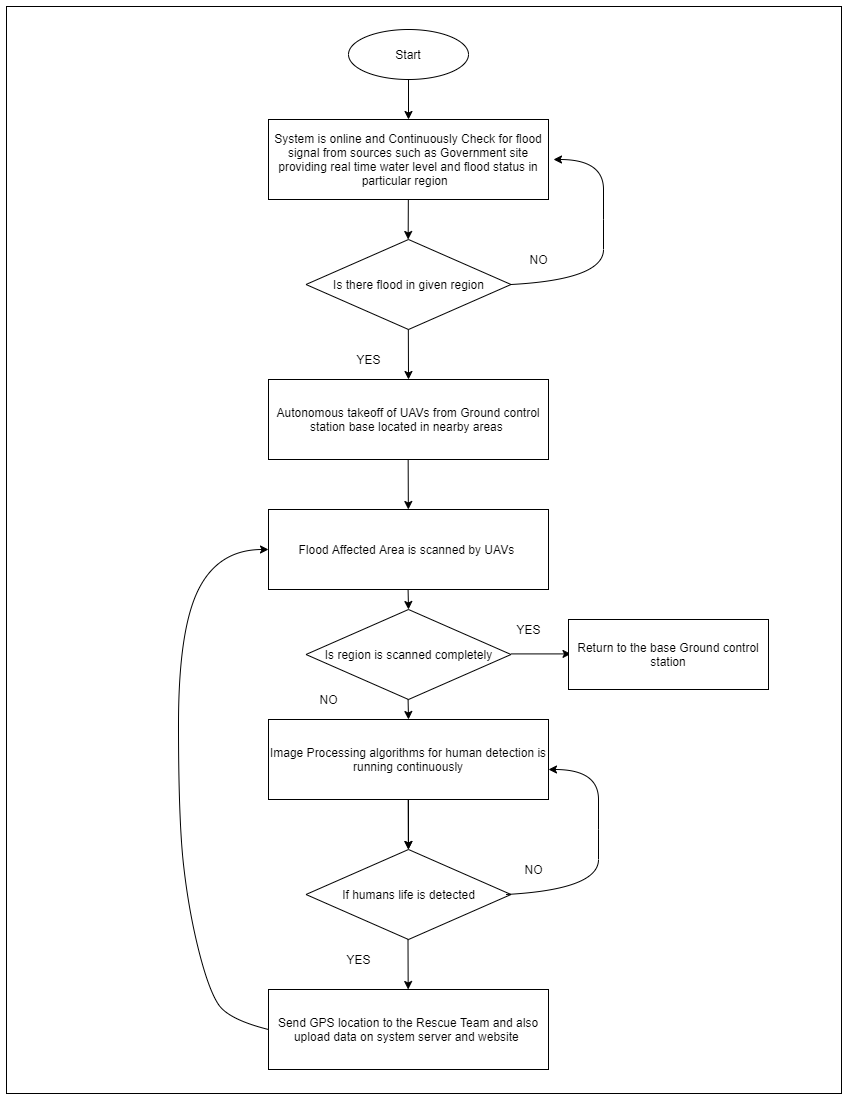

The diagram above was exported from draw.io. Its source (the exported page's mxGraphModel, read from the mxfile embedded in the PNG):
<mxGraphModel dx="1221" dy="578" grid="0" gridSize="10" guides="1" tooltips="1" connect="1" arrows="1" fold="1" page="1" pageScale="1" pageWidth="850" pageHeight="1100" background="#FFFFFF" math="0" shadow="0">
  <root>
    <mxCell id="0" />
    <mxCell id="1" parent="0" />
    <mxCell id="AkaxWq1JBGeaubbhE5vs-2" value="" style="rounded=0;whiteSpace=wrap;html=1;shadow=0;" vertex="1" parent="1">
      <mxGeometry x="8" y="7" width="835" height="1087" as="geometry" />
    </mxCell>
    <mxCell id="dVFk958Y3hgb3niJjaOc-1" value="&lt;font style=&quot;font-size: 12px&quot;&gt;Start&lt;/font&gt;" style="ellipse;whiteSpace=wrap;html=1;" parent="1" vertex="1">
      <mxGeometry x="350" y="30" width="120" height="50" as="geometry" />
    </mxCell>
    <mxCell id="dVFk958Y3hgb3niJjaOc-2" value="System is online and Continuously Check for flood signal from sources such as Government site providing real time water level and flood status in particular region&amp;nbsp;&amp;nbsp;" style="rounded=0;whiteSpace=wrap;html=1;" parent="1" vertex="1">
      <mxGeometry x="270" y="120" width="280" height="80" as="geometry" />
    </mxCell>
    <mxCell id="dVFk958Y3hgb3niJjaOc-3" value="" style="endArrow=classic;html=1;entryX=0.5;entryY=0;entryDx=0;entryDy=0;" parent="1" target="dVFk958Y3hgb3niJjaOc-2" edge="1">
      <mxGeometry width="50" height="50" relative="1" as="geometry">
        <mxPoint x="410" y="80" as="sourcePoint" />
        <mxPoint x="409.66" y="100" as="targetPoint" />
      </mxGeometry>
    </mxCell>
    <mxCell id="dVFk958Y3hgb3niJjaOc-5" value="&lt;div&gt;&lt;span&gt;Is there flood in given region&lt;/span&gt;&lt;/div&gt;" style="rhombus;whiteSpace=wrap;html=1;align=center;" parent="1" vertex="1">
      <mxGeometry x="307.5" y="240" width="205" height="90" as="geometry" />
    </mxCell>
    <mxCell id="dVFk958Y3hgb3niJjaOc-6" value="" style="endArrow=classic;html=1;entryX=0.5;entryY=0;entryDx=0;entryDy=0;" parent="1" source="dVFk958Y3hgb3niJjaOc-2" edge="1">
      <mxGeometry width="50" height="50" relative="1" as="geometry">
        <mxPoint x="409.66" y="200" as="sourcePoint" />
        <mxPoint x="409.66" y="240" as="targetPoint" />
      </mxGeometry>
    </mxCell>
    <mxCell id="dVFk958Y3hgb3niJjaOc-7" value="" style="curved=1;endArrow=classic;html=1;exitX=1;exitY=0.5;exitDx=0;exitDy=0;" parent="1" source="dVFk958Y3hgb3niJjaOc-5" edge="1">
      <mxGeometry width="50" height="50" relative="1" as="geometry">
        <mxPoint x="500" y="220" as="sourcePoint" />
        <mxPoint x="555" y="160" as="targetPoint" />
        <Array as="points">
          <mxPoint x="605" y="280" />
          <mxPoint x="605" y="220" />
          <mxPoint x="605" y="160" />
        </Array>
      </mxGeometry>
    </mxCell>
    <mxCell id="dVFk958Y3hgb3niJjaOc-8" value="NO" style="text;html=1;align=center;verticalAlign=middle;resizable=0;points=[];autosize=1;" parent="1" vertex="1">
      <mxGeometry x="525" y="250" width="30" height="20" as="geometry" />
    </mxCell>
    <mxCell id="dVFk958Y3hgb3niJjaOc-10" value="" style="endArrow=classic;html=1;" parent="1" edge="1">
      <mxGeometry width="50" height="50" relative="1" as="geometry">
        <mxPoint x="409.83000000000015" y="330" as="sourcePoint" />
        <mxPoint x="410" y="380" as="targetPoint" />
      </mxGeometry>
    </mxCell>
    <mxCell id="dVFk958Y3hgb3niJjaOc-11" value="YES" style="text;html=1;align=center;verticalAlign=middle;resizable=0;points=[];autosize=1;" parent="1" vertex="1">
      <mxGeometry x="350" y="350" width="40" height="20" as="geometry" />
    </mxCell>
    <mxCell id="dVFk958Y3hgb3niJjaOc-13" value="Autonomous takeoff of UAVs from Ground control station base located in nearby areas&amp;nbsp;" style="rounded=0;whiteSpace=wrap;html=1;" parent="1" vertex="1">
      <mxGeometry x="270" y="380" width="280" height="80" as="geometry" />
    </mxCell>
    <mxCell id="dVFk958Y3hgb3niJjaOc-14" value="" style="endArrow=classic;html=1;" parent="1" edge="1">
      <mxGeometry width="50" height="50" relative="1" as="geometry">
        <mxPoint x="409.66000000000014" y="460" as="sourcePoint" />
        <mxPoint x="409.83" y="510" as="targetPoint" />
      </mxGeometry>
    </mxCell>
    <mxCell id="dVFk958Y3hgb3niJjaOc-15" value="Flood Affected Area is scanned by UAVs&amp;nbsp;" style="rounded=0;whiteSpace=wrap;html=1;" parent="1" vertex="1">
      <mxGeometry x="270" y="510" width="280" height="80" as="geometry" />
    </mxCell>
    <mxCell id="dVFk958Y3hgb3niJjaOc-29" value="" style="edgeStyle=orthogonalEdgeStyle;rounded=0;orthogonalLoop=1;jettySize=auto;html=1;" parent="1" source="dVFk958Y3hgb3niJjaOc-17" target="dVFk958Y3hgb3niJjaOc-21" edge="1">
      <mxGeometry relative="1" as="geometry" />
    </mxCell>
    <mxCell id="dVFk958Y3hgb3niJjaOc-17" value="Image Processing algorithms for human detection is running continuously" style="rounded=0;whiteSpace=wrap;html=1;" parent="1" vertex="1">
      <mxGeometry x="270" y="720" width="280" height="80" as="geometry" />
    </mxCell>
    <mxCell id="dVFk958Y3hgb3niJjaOc-18" value="" style="endArrow=classic;html=1;entryX=0.5;entryY=0;entryDx=0;entryDy=0;" parent="1" target="dVFk958Y3hgb3niJjaOc-28" edge="1">
      <mxGeometry width="50" height="50" relative="1" as="geometry">
        <mxPoint x="409.58000000000004" y="590" as="sourcePoint" />
        <mxPoint x="409.7499999999999" y="640" as="targetPoint" />
      </mxGeometry>
    </mxCell>
    <mxCell id="dVFk958Y3hgb3niJjaOc-20" value="" style="endArrow=classic;html=1;" parent="1" edge="1">
      <mxGeometry width="50" height="50" relative="1" as="geometry">
        <mxPoint x="409.6600000000001" y="800" as="sourcePoint" />
        <mxPoint x="409.8299999999999" y="850" as="targetPoint" />
      </mxGeometry>
    </mxCell>
    <mxCell id="dVFk958Y3hgb3niJjaOc-21" value="If humans life is detected" style="rhombus;whiteSpace=wrap;html=1;align=center;" parent="1" vertex="1">
      <mxGeometry x="307.5" y="850" width="205" height="90" as="geometry" />
    </mxCell>
    <mxCell id="dVFk958Y3hgb3niJjaOc-22" value="" style="curved=1;endArrow=classic;html=1;exitX=1;exitY=0.5;exitDx=0;exitDy=0;" parent="1" edge="1">
      <mxGeometry width="50" height="50" relative="1" as="geometry">
        <mxPoint x="507.5" y="895" as="sourcePoint" />
        <mxPoint x="550" y="770" as="targetPoint" />
        <Array as="points">
          <mxPoint x="600" y="890" />
          <mxPoint x="600" y="830" />
          <mxPoint x="600" y="770" />
        </Array>
      </mxGeometry>
    </mxCell>
    <mxCell id="dVFk958Y3hgb3niJjaOc-23" value="NO" style="text;html=1;align=center;verticalAlign=middle;resizable=0;points=[];autosize=1;" parent="1" vertex="1">
      <mxGeometry x="520" y="860" width="30" height="20" as="geometry" />
    </mxCell>
    <mxCell id="dVFk958Y3hgb3niJjaOc-24" value="" style="endArrow=classic;html=1;" parent="1" edge="1">
      <mxGeometry width="50" height="50" relative="1" as="geometry">
        <mxPoint x="409.50000000000006" y="940" as="sourcePoint" />
        <mxPoint x="409.6699999999999" y="990" as="targetPoint" />
      </mxGeometry>
    </mxCell>
    <mxCell id="dVFk958Y3hgb3niJjaOc-25" value="YES" style="text;html=1;align=center;verticalAlign=middle;resizable=0;points=[];autosize=1;" parent="1" vertex="1">
      <mxGeometry x="340" y="950" width="40" height="20" as="geometry" />
    </mxCell>
    <mxCell id="dVFk958Y3hgb3niJjaOc-27" value="Send GPS location to the Rescue Team and also upload data on system server and website&amp;nbsp;" style="rounded=0;whiteSpace=wrap;html=1;" parent="1" vertex="1">
      <mxGeometry x="270" y="990" width="280" height="80" as="geometry" />
    </mxCell>
    <mxCell id="dVFk958Y3hgb3niJjaOc-28" value="Is region is scanned completely" style="rhombus;whiteSpace=wrap;html=1;align=center;" parent="1" vertex="1">
      <mxGeometry x="307.5" y="610" width="205" height="90" as="geometry" />
    </mxCell>
    <mxCell id="dVFk958Y3hgb3niJjaOc-31" value="" style="endArrow=classic;html=1;entryX=0.5;entryY=0;entryDx=0;entryDy=0;" parent="1" edge="1">
      <mxGeometry width="50" height="50" relative="1" as="geometry">
        <mxPoint x="409.5799999999999" y="700" as="sourcePoint" />
        <mxPoint x="410" y="720" as="targetPoint" />
      </mxGeometry>
    </mxCell>
    <mxCell id="dVFk958Y3hgb3niJjaOc-32" value="NO" style="text;html=1;align=center;verticalAlign=middle;resizable=0;points=[];autosize=1;" parent="1" vertex="1">
      <mxGeometry x="315" y="690" width="30" height="20" as="geometry" />
    </mxCell>
    <mxCell id="dVFk958Y3hgb3niJjaOc-33" value="" style="curved=1;endArrow=classic;html=1;exitX=0;exitY=0.5;exitDx=0;exitDy=0;" parent="1" source="dVFk958Y3hgb3niJjaOc-27" edge="1">
      <mxGeometry width="50" height="50" relative="1" as="geometry">
        <mxPoint x="120" y="1000" as="sourcePoint" />
        <mxPoint x="270" y="550" as="targetPoint" />
        <Array as="points">
          <mxPoint x="230" y="1020" />
          <mxPoint x="210" y="990" />
          <mxPoint x="190" y="910" />
          <mxPoint x="180" y="820" />
          <mxPoint x="180" y="630" />
          <mxPoint x="220" y="550" />
        </Array>
      </mxGeometry>
    </mxCell>
    <mxCell id="dVFk958Y3hgb3niJjaOc-34" value="" style="endArrow=classic;html=1;" parent="1" edge="1">
      <mxGeometry width="50" height="50" relative="1" as="geometry">
        <mxPoint x="512.5" y="654.41" as="sourcePoint" />
        <mxPoint x="572.5" y="654.41" as="targetPoint" />
      </mxGeometry>
    </mxCell>
    <mxCell id="dVFk958Y3hgb3niJjaOc-35" value="YES" style="text;html=1;align=center;verticalAlign=middle;resizable=0;points=[];autosize=1;" parent="1" vertex="1">
      <mxGeometry x="510" y="620" width="40" height="20" as="geometry" />
    </mxCell>
    <mxCell id="dVFk958Y3hgb3niJjaOc-36" value="Return to the base Ground control station" style="rounded=0;whiteSpace=wrap;html=1;" parent="1" vertex="1">
      <mxGeometry x="570" y="620" width="200" height="70" as="geometry" />
    </mxCell>
  </root>
</mxGraphModel>